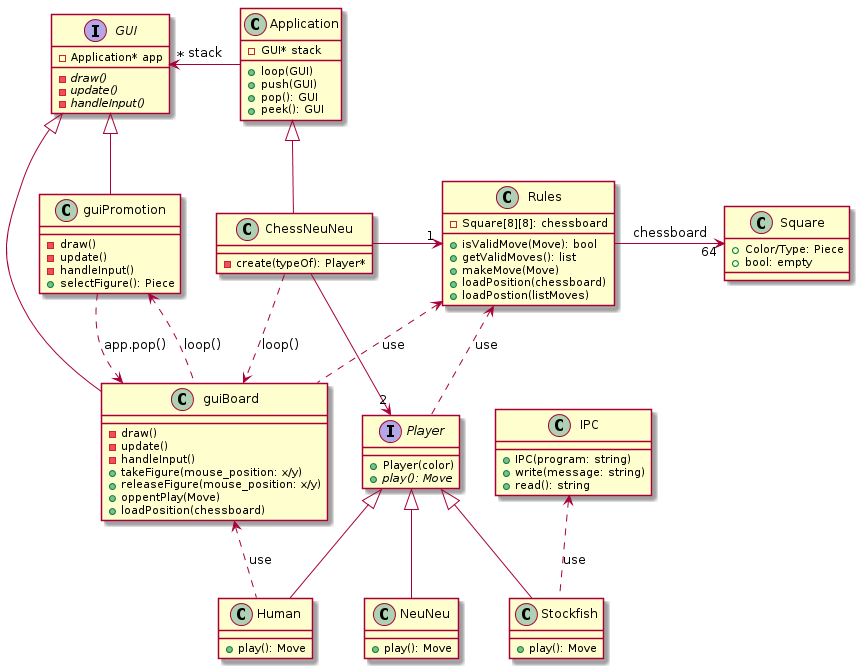

The diagram above was rendered by PlantUML. Its source (embedded in the PNG):
@startuml

class IPC {
+IPC(program: string)
+write(message: string)
+read(): string
}

class Application {
+loop(GUI)
+push(GUI)
+pop(): GUI
+peek(): GUI
-GUI* stack
}

interface GUI {
-Application* app
-{abstract} draw()
-{abstract} update()
-{abstract} handleInput()
}

class ChessNeuNeu {
-create(typeOf): Player*
}

class guiBoard {
-draw()
-update()
-handleInput()
+takeFigure(mouse_position: x/y)
+releaseFigure(mouse_position: x/y)
+oppentPlay(Move)
+loadPosition(chessboard)
}

class guiPromotion {
-draw()
-update()
-handleInput()
+selectFigure(): Piece
}

class Rules {
-Square[8][8]: chessboard
+isValidMove(Move): bool
+getValidMoves(): list
+makeMove(Move)
+loadPosition(chessboard)
+loadPostion(listMoves)
}

interface Player {
+Player(color)
+{abstract} play(): Move
}

class Human {
+play(): Move
}

class Stockfish {
+play(): Move
}

class NeuNeu {
+play(): Move
}

class Square {
+ Color/Type: Piece
+ bool: empty
}

GUI "*" <- Application: "stack"
GUI <|-- guiBoard
GUI <|-- guiPromotion
Application <|-- ChessNeuNeu
ChessNeuNeu -> "1" Rules
ChessNeuNeu --> "2" Player
ChessNeuNeu ..> guiBoard: "loop()"
guiBoard <.. Human: "use"
Rules <.. guiBoard: "use"
guiPromotion <.. guiBoard: "loop()"
guiPromotion ..> guiBoard: "app.pop()"

Player <|-- Human
Player <|-- Stockfish
Player <|-- NeuNeu
IPC <.. Stockfish: "use"

Rules <.. Player: "use"
Rules -> "  64" Square: chessboard

@enduml